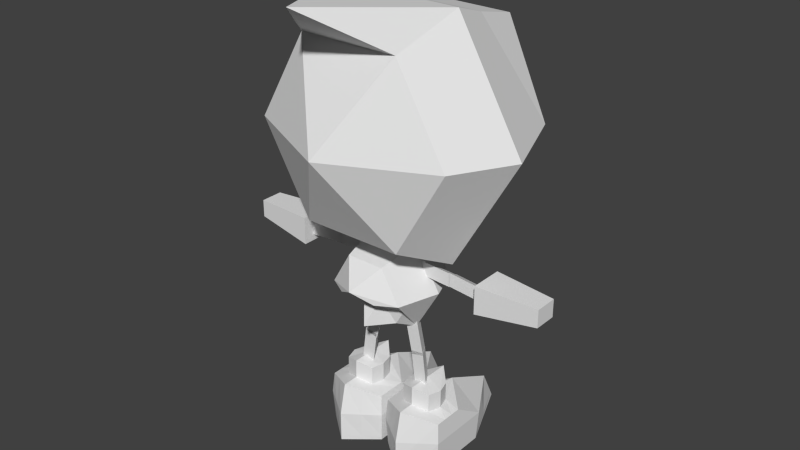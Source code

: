 # Source: charTest.blend  (saved by Blender 2.76.0; exported with 4.5.12 LTS)
import bpy
from mathutils import Matrix  # noqa: F401  (used for matrix-valued properties, if any)

bpy.ops.wm.read_factory_settings(use_empty=True)
scene = bpy.context.scene
scene.name = 'Scene'

# ---- collections
col_collection_1 = bpy.data.collections.new('Collection 1'); scene.collection.children.link(col_collection_1)

# ---- materials (node trees are filled in below, after node groups)
mat_hands = bpy.data.materials.new('Hands')
mat_hands.alpha_threshold = 0.0
mat_hands.use_transparent_shadow = False
mat_hands.roughness = 0.5
mat_visor = bpy.data.materials.new('Visor')
mat_visor.alpha_threshold = 0.0
mat_visor.use_transparent_shadow = False
mat_visor.roughness = 0.5
mat_greencrystal = bpy.data.materials.new('greenCrystal')
mat_greencrystal.alpha_threshold = 0.0
mat_greencrystal.use_transparent_shadow = False
mat_greencrystal.roughness = 0.5
mat_connectionbod = bpy.data.materials.new('connectionBod')
mat_connectionbod.alpha_threshold = 0.0
mat_connectionbod.use_transparent_shadow = False
mat_connectionbod.roughness = 0.5
mat_connectionmiddle = bpy.data.materials.new('connectionMiddle')
mat_connectionmiddle.alpha_threshold = 0.0
mat_connectionmiddle.use_transparent_shadow = False
mat_connectionmiddle.roughness = 0.5
mat_glovefade = bpy.data.materials.new('gloveFade')
mat_glovefade.alpha_threshold = 0.0
mat_glovefade.use_transparent_shadow = False
mat_glovefade.roughness = 0.5
mat_blueedges = bpy.data.materials.new('blueEdges')
mat_blueedges.alpha_threshold = 0.0
mat_blueedges.use_transparent_shadow = False
mat_blueedges.roughness = 0.5
mat_yellowcrystal1 = bpy.data.materials.new('YellowCrystal1')
mat_yellowcrystal1.alpha_threshold = 0.0
mat_yellowcrystal1.use_transparent_shadow = False
mat_yellowcrystal1.roughness = 0.5
mat_yellowcrystal2 = bpy.data.materials.new('YellowCrystal2')
mat_yellowcrystal2.alpha_threshold = 0.0
mat_yellowcrystal2.use_transparent_shadow = False
mat_yellowcrystal2.roughness = 0.5

# ---- material node trees

# ---- world
world_world = bpy.data.worlds.new('World'); scene.world = world_world
world_world.color = (0.05088, 0.05088, 0.05088)
world_world.use_sun_shadow = False
world_world.sun_shadow_jitter_overblur = 0.0
world_world.cycles.sampling_method = 'MANUAL'
world_world.cycles.sample_map_resolution = 256

# ---- meshes
me_sphere_001 = bpy.data.meshes.new('Sphere.001')
me_sphere_001.from_pydata([(-1.061, -0.3259, 0.8656), (-1.061, -0.3259, -0.6266), (9.367e-08, -0.3259, -1.14), (-0.5303, 0.5926, 0.8656), (-0.5303, 0.5926, -0.6266), (0.5303, 0.5926, 0.8656), (0.5303, 0.5926, -0.6266), (1.061, -0.3259, 0.8656), (1.061, -0.3259, -0.6266), (0.5303, -1.244, -0.6266), (-0.5303, -1.244, -0.6266), (-1.405, -0.3259, -0.01424), (-0.7027, 0.8913, -0.01424), (0.7027, 0.8913, -0.01424), (1.405, -0.3259, -0.01424), (0.7027, -1.543, -0.01424), (-0.7027, -1.543, -0.01424), (1.068, 1.218, -0.1657), (1.068, 0.9203, -0.1657), (1.068, 1.218, 0.1878), (1.068, 0.9203, 0.1878), (1.72, 1.13, -0.1106), (1.72, 0.9421, -0.1106), (1.72, 1.13, 0.1327), (1.72, 0.9421, 0.1327), (-1.061, 1.218, -0.1657), (-1.061, 0.9203, -0.1657), (-1.061, 1.218, 0.1878), (-1.061, 0.9203, 0.1878), (-1.714, 1.13, -0.1106), (-1.714, 0.9421, -0.1106), (-1.714, 1.13, 0.1327), (-1.714, 0.9421, 0.1327), (0.686, 1.047, 0.08232), (0.683, 1.119, -0.04211), (1.177, 1.091, 0.08232), (0.689, 0.9753, -0.04211), (1.174, 1.163, -0.04211), (1.18, 1.019, -0.04211), (-0.6624, 1.047, 0.08232), (-0.6594, 1.119, -0.04211), (-1.154, 1.091, 0.08232), (-0.6654, 0.9753, -0.04211), (-1.15, 1.163, -0.04211), (-1.157, 1.019, -0.04211), (0.1985, 1.03, 0.08232), (0.1985, 1.102, -0.04211), (0.691, 1.053, 0.08232), (0.1985, 0.958, -0.04211), (0.691, 1.125, -0.04211), (0.691, 0.9813, -0.04211), (-0.1933, 1.03, 0.08232), (-0.1933, 1.102, -0.04211), (-0.6858, 1.053, 0.08232), (-0.1933, 0.958, -0.04211), (-0.6858, 1.125, -0.04211), (-0.6858, 0.9813, -0.04211), (-0.4056, 1.277, 0.3365), (-0.4056, 1.277, -0.4428), (4.095e-08, 1.157, -0.677), (-0.2028, 1.628, 0.3365), (-0.2028, 1.628, -0.2342), (0.2028, 1.628, 0.3365), (0.2028, 1.628, -0.2342), (0.4056, 1.277, 0.3365), (0.4056, 1.277, -0.4428), (0.2028, 0.9255, 0.3365), (0.2028, 0.9255, -0.4428), (2.047e-08, 1.277, 0.5707), (-0.2028, 0.9255, 0.3365), (-0.2028, 0.9255, -0.4428), (-0.5375, 1.277, -1.034e-07), (-0.2688, 1.742, -1.034e-07), (0.2688, 1.742, -1.034e-07), (0.5375, 1.277, -1.034e-07), (0.2688, 0.8112, -1.034e-07), (-0.2688, 0.8112, -1.034e-07), (0.3181, 2.043, 0.08232), (0.3875, 2.025, -0.04211), (0.2131, 1.561, 0.08232), (0.2487, 2.062, -0.04211), (0.2825, 1.543, -0.04211), (0.1437, 1.58, -0.04211), (-0.2834, 2.043, 0.08232), (-0.3528, 2.025, -0.04211), (-0.1784, 1.561, 0.08232), (-0.214, 2.062, -0.04211), (-0.2478, 1.543, -0.04211), (-0.109, 1.58, -0.04211), (0.375, 2.498, 0.08232), (0.4458, 2.486, -0.04211), (0.3124, 2.009, 0.08232), (0.3043, 2.511, -0.04211), (0.3831, 1.997, -0.04211), (0.2416, 2.022, -0.04211), (-0.3514, 2.498, 0.08232), (-0.4222, 2.486, -0.04211), (-0.2888, 2.009, 0.08232), (-0.2807, 2.511, -0.04211), (-0.3596, 1.997, -0.04211), (-0.2181, 2.022, -0.04211), (0.04786, 3.184, -0.1819), (0.04786, 2.634, -0.1819), (0.04786, 3.184, 0.4696), (0.6993, 3.184, -0.1819), (0.6993, 2.634, -0.1819), (0.6993, 3.184, 0.4696), (0.02988, 2.858, -0.1999), (0.04786, 2.634, 0.1438), (0.02988, 2.858, 0.4875), (0.04786, 3.184, 0.1438), (0.3736, 2.566, 0.4696), (0.7173, 2.858, 0.4875), (0.3736, 3.184, 1.21), (0.6993, 2.634, 0.1438), (0.7173, 2.858, -0.1999), (0.6993, 3.184, 0.1438), (0.3736, 2.528, -0.3765), (0.3736, 3.184, -0.4496), (0.3736, 2.532, 0.3142), (0.3736, 2.858, -0.4496), (0.7173, 2.858, 0.1438), (0.3736, 2.85, 1.049), (0.02988, 2.858, 0.1438), (0.6993, 2.634, -0.07048), (0.04786, 2.634, -0.07048), (0.3736, 2.529, -0.1985), (0.5364, 3.184, -0.3158), (0.5364, 3.184, 0.8396), (0.5364, 2.581, -0.2792), (0.5364, 2.583, 0.1438), (0.5454, 2.858, -0.3248), (0.5454, 2.854, 0.7685), (0.5364, 2.582, -0.1345), (0.2107, 3.184, 0.8396), (0.2107, 2.581, -0.2792), (0.2107, 3.184, -0.3158), (0.2107, 2.583, 0.1438), (0.2017, 2.858, -0.3248), (0.2017, 2.854, 0.7685), (0.2107, 2.582, -0.1345), (0.3736, 2.333, 0.317), (0.3736, 2.33, -0.1957), (0.5364, 2.384, 0.1466), (0.5364, 2.383, -0.1317), (0.2107, 2.384, 0.1466), (0.2107, 2.383, -0.1317), (0.04786, 2.634, 0.03668), (0.6993, 2.634, 0.03668), (0.5795, 2.582, 0.004664), (0.178, 2.582, 0.004664), (0.3736, 2.332, 0.06063), (0.5795, 2.383, 0.007443), (0.178, 2.383, 0.007443), (-0.04142, 3.184, -0.1819), (-0.04142, 2.634, -0.1819), (-0.04142, 3.184, 0.4696), (-0.6929, 3.184, -0.1819), (-0.6929, 2.634, -0.1819), (-0.6929, 3.184, 0.4696), (-0.02344, 2.858, -0.1999), (-0.04142, 2.634, 0.1438), (-0.02344, 2.858, 0.4875), (-0.04142, 3.184, 0.1438), (-0.3671, 2.566, 0.4696), (-0.7108, 2.858, 0.4875), (-0.3671, 3.184, 1.21), (-0.6929, 2.634, 0.1438), (-0.7108, 2.858, -0.1999), (-0.6929, 3.184, 0.1438), (-0.3671, 2.528, -0.3765), (-0.3671, 3.184, -0.4496), (-0.3671, 2.532, 0.3142), (-0.3671, 2.858, -0.4496), (-0.7108, 2.858, 0.1438), (-0.3671, 2.85, 1.049), (-0.02344, 2.858, 0.1438), (-0.6929, 2.634, -0.07048), (-0.04142, 2.634, -0.07048), (-0.3671, 2.529, -0.1985), (-0.53, 3.184, -0.3158), (-0.53, 3.184, 0.8396), (-0.53, 2.581, -0.2792), (-0.53, 2.583, 0.1438), (-0.539, 2.858, -0.3248), (-0.539, 2.854, 0.7685), (-0.53, 2.582, -0.1345), (-0.2043, 3.184, 0.8396), (-0.2043, 2.581, -0.2792), (-0.2043, 3.184, -0.3158), (-0.2043, 2.583, 0.1438), (-0.1953, 2.858, -0.3248), (-0.1953, 2.854, 0.7685), (-0.2043, 2.582, -0.1345), (-0.3671, 2.333, 0.317), (-0.3671, 2.33, -0.1957), (-0.53, 2.384, 0.1466), (-0.53, 2.383, -0.1317), (-0.2043, 2.384, 0.1466), (-0.2043, 2.383, -0.1317), (-0.04142, 2.634, 0.03668), (-0.6929, 2.634, 0.03668), (-0.5731, 2.582, 0.004664), (-0.1715, 2.582, 0.004664), (-0.3671, 2.332, 0.06063), (-0.5731, 2.383, 0.007443), (-0.1715, 2.383, 0.007443), (-1.229e-07, -1.703, -1.318), (-0.2028, 1.277, -0.5599), (-0.3042, 1.452, -0.2342), (5.96e-08, 1.628, -0.4732), (0.3042, 1.452, -0.2342), (-0.1014, 1.333, -0.3513), (0.1014, 1.333, -0.3513), (0.2028, 1.277, -0.5599), (-1.233, -0.3259, 0.4257), (-0.6165, 0.7419, 0.4257), (0.6165, 0.7419, 0.4257), (1.233, -0.3259, 0.4257), (0.6165, -1.394, 0.4257), (-0.6165, -1.394, 0.4257), (0.5303, -1.244, 0.9934), (4.014e-08, -0.3259, 1.445), (-0.5303, -1.244, 0.9934), (-1.229e-07, -1.244, 0.9934), (0.04517, 3.135, 0.4723), (0.702, 3.135, 0.4723), (0.702, 3.135, -0.1846), (0.04517, 3.135, -0.1846), (0.3736, 3.135, -0.4496), (0.702, 3.135, 0.1438), (0.3736, 3.133, 1.186), (0.04517, 3.135, 0.1438), (0.5378, 3.135, -0.3171), (0.5378, 3.134, 0.8289), (0.2094, 3.134, 0.8289), (0.2094, 3.135, -0.3171), (-0.03872, 3.135, 0.4723), (-0.6956, 3.135, 0.4723), (-0.6956, 3.135, -0.1846), (-0.03872, 3.135, -0.1846), (-0.3671, 3.135, -0.4496), (-0.6956, 3.135, 0.1438), (-0.3671, 3.133, 1.186), (-0.03872, 3.135, 0.1438), (-0.5313, 3.135, -0.3171), (-0.5313, 3.134, 0.8289), (-0.2029, 3.134, 0.8289), (-0.2029, 3.135, -0.3171)], [], [(215, 0, 3, 216), (216, 3, 5, 217), (217, 5, 7, 218), (7, 5, 3, 0), (221, 7, 222), (2, 1, 4), (2, 4, 6), (2, 6, 8), (2, 8, 9), (2, 9, 10), (2, 10, 1), (7, 221, 219, 218), (0, 215, 220, 223), (1, 10, 16, 11), (9, 8, 14, 15), (6, 4, 12, 13), (4, 1, 11, 12), (18, 20, 19, 17), (20, 24, 23, 19), (24, 22, 21, 23), (22, 18, 17, 21), (17, 19, 23, 21), (22, 24, 20, 18), (26, 25, 27, 28), (28, 27, 31, 32), (32, 31, 29, 30), (30, 29, 25, 26), (25, 29, 31, 27), (30, 26, 28, 32), (38, 36, 34, 37), (35, 33, 36, 38), (34, 33, 35, 37), (38, 37, 35), (44, 43, 40, 42), (41, 44, 42, 39), (40, 43, 41, 39), (44, 41, 43), (50, 48, 46, 49), (47, 45, 48, 50), (46, 45, 47, 49), (50, 49, 47), (56, 55, 52, 54), (53, 56, 54, 51), (52, 55, 53, 51), (56, 53, 55), (71, 57, 60, 72), (72, 60, 62, 73), (73, 62, 64, 74), (74, 64, 66, 75), (75, 66, 69, 76), (59, 208, 212), (57, 68, 60), (59, 212, 213), (60, 68, 62), (59, 213, 214), (62, 68, 64), (59, 214, 65, 67), (64, 68, 66), (59, 67, 70), (66, 68, 69), (59, 70, 58, 208), (76, 69, 57, 71), (69, 68, 57), (70, 76, 71, 58), (67, 75, 76, 70), (65, 74, 75, 67), (63, 73, 74, 65, 211), (61, 72, 73, 63, 210), (58, 71, 72, 61, 209), (82, 80, 78, 81), (79, 77, 80, 82), (78, 77, 79, 81), (82, 81, 79), (88, 87, 84, 86), (85, 88, 86, 83), (84, 87, 85, 83), (88, 85, 87), (94, 92, 90, 93), (91, 89, 92, 94), (90, 89, 91, 93), (94, 93, 91), (100, 99, 96, 98), (97, 100, 98, 95), (96, 99, 97, 95), (100, 97, 99), (232, 225, 103, 110), (234, 226, 106, 128), (236, 228, 101, 136), (112, 111, 114), (150, 137, 108, 147), (126, 133, 144, 142), (111, 112, 122), (233, 229, 118, 127), (129, 117, 120, 131), (135, 102, 107, 138), (226, 230, 116, 106), (235, 231, 113, 134), (112, 114, 121), (109, 123, 108), (113, 128, 106, 116, 104, 127, 118, 136, 101, 110, 103), (109, 108, 111), (109, 111, 122, 139), (228, 107, 123, 232), (129, 133, 126, 117), (135, 140, 125, 102), (105, 124, 133, 129), (105, 129, 131, 115), (227, 233, 127, 104), (148, 114, 130, 149), (231, 234, 128, 113), (117, 126, 140, 135), (225, 235, 134, 103), (117, 135, 138, 120), (150, 140, 146, 153), (229, 236, 136, 118), (152, 143, 141, 151), (151, 141, 145, 153), (119, 137, 145, 141), (130, 119, 141, 143), (140, 126, 142, 146), (149, 130, 143, 152), (133, 149, 152, 144), (142, 151, 153, 146), (144, 152, 151, 142), (137, 150, 153, 145), (124, 148, 149, 133), (115, 121, 114, 105), (134, 113, 103), (107, 102, 108, 123), (140, 150, 147, 125), (244, 163, 156, 237), (246, 181, 159, 238), (248, 189, 154, 240), (165, 167, 164), (203, 200, 161, 190), (179, 195, 197, 186), (161, 164, 172, 190), (245, 180, 171, 241), (182, 184, 173, 170), (188, 191, 160, 155), (238, 159, 169, 242), (164, 167, 183, 172), (247, 187, 166, 243), (165, 174, 167), (162, 161, 176), (162, 164, 161), (164, 175, 165), (162, 192, 175, 164), (182, 170, 179, 186), (188, 155, 178, 193), (158, 182, 186, 177), (158, 168, 184, 182), (239, 157, 180, 245), (201, 202, 183, 167), (243, 166, 181, 246), (170, 188, 193, 179), (237, 156, 187, 247), (170, 173, 191, 188), (203, 206, 199, 193), (241, 171, 189, 248), (205, 204, 194, 196), (204, 206, 198, 194), (172, 194, 198, 190), (183, 196, 194, 172), (193, 199, 195, 179), (202, 205, 196, 183), (186, 197, 205, 202), (195, 199, 206, 204), (197, 195, 204, 205), (190, 198, 206, 203), (177, 186, 202, 201), (187, 156, 163, 154, 189, 171, 180, 157, 169, 159, 181, 166), (160, 176, 161, 155), (227, 230, 121, 115), (239, 168, 174, 242), (193, 178, 200, 203), (16, 207, 15), (214, 211, 65), (214, 213, 211), (213, 63, 211), (213, 210, 63), (213, 212, 210), (212, 61, 210), (212, 209, 61), (212, 208, 209), (208, 58, 209), (168, 158, 167, 174), (240, 244, 176, 160), (15, 219, 220, 16), (16, 220, 215, 11), (15, 207, 9), (14, 218, 219, 15), (13, 217, 218, 14), (12, 216, 217, 13), (11, 215, 216, 12), (221, 222, 223, 224), (222, 0, 223), (221, 223, 220, 219), (7, 0, 222), (207, 16, 10), (10, 9, 207), (8, 6, 13, 14), (104, 116, 230, 227), (120, 138, 236, 229), (109, 139, 235, 225), (122, 132, 234, 231), (115, 131, 233, 227), (101, 228, 232, 110), (139, 122, 231, 235), (112, 121, 230, 226), (131, 120, 229, 233), (138, 107, 228, 236), (132, 112, 226, 234), (123, 109, 225, 232), (154, 163, 244, 240), (157, 239, 242, 169), (173, 241, 248, 191), (162, 237, 247, 192), (175, 243, 246, 185), (168, 239, 245, 184), (192, 247, 243, 175), (165, 238, 242, 174), (184, 245, 241, 173), (191, 248, 240, 160), (185, 246, 238, 165), (176, 244, 237, 162), (108, 137, 119, 111), (111, 119, 130, 114)])
me_sphere_001.polygons.foreach_set('material_index', [3, 3, 3, 6, 1, 4, 4, 4, 4, 4, 4, 1, 1, 3, 3, 3, 3, 6, 5, 6, 5, 5, 5, 6, 5, 6, 5, 5, 5, 4, 4, 4, 0, 4, 4, 4, 0, 4, 4, 4, 0, 4, 4, 4, 0, 3, 3, 3, 3, 3, 2, 2, 2, 2, 2, 2, 3, 2, 3, 2, 3, 3, 2, 3, 3, 3, 3, 0, 3, 4, 4, 4, 0, 4, 4, 4, 0, 4, 4, 4, 0, 4, 4, 4, 0, 1, 1, 1, 2, 4, 5, 2, 1, 3, 3, 1, 1, 0, 0, 1, 2, 2, 8, 8, 4, 4, 3, 1, 4, 1, 8, 1, 3, 5, 1, 6, 6, 5, 5, 5, 5, 5, 6, 6, 5, 4, 8, 0, 8, 4, 1, 1, 1, 2, 4, 5, 4, 1, 3, 3, 1, 4, 1, 0, 0, 2, 2, 2, 8, 4, 4, 3, 1, 4, 1, 8, 1, 3, 5, 1, 6, 6, 5, 5, 5, 5, 5, 6, 6, 5, 4, 1, 8, 8, 8, 4, 7, 3, 2, 7, 7, 7, 7, 7, 2, 3, 8, 8, 3, 3, 7, 3, 3, 3, 3, 1, 1, 1, 1, 7, 2, 3, 1, 3, 4, 4, 3, 1, 4, 4, 3, 3, 4, 4, 0, 1, 3, 4, 4, 3, 4, 4, 3, 3, 4, 4, 4, 4])
_uv = me_sphere_001.uv_layers.new(name='UVMap')
_uv.uv.foreach_set('vector', [1.0, 0.0, 1.0, 1.0, -1.192e-07, 1.0, 0.0, -1.192e-07, 1.0, 0.0, 1.0, 1.0, -1.192e-07, 1.0, 0.0, -1.192e-07, 1.0, 0.0, 1.0, 1.0, -1.192e-07, 1.0, 0.0, -1.192e-07, 1.0, 0.0, 1.0, 1.0, -1.192e-07, 1.0, 0.0, -1.192e-07, 0.0, 0.0, 1.0, 0.0, 1.0, 1.0, -2.98e-08, 1.0, 0.0, -2.98e-08, 1.0, 0.0, -2.98e-08, 1.0, 0.0, -2.98e-08, 1.0, 0.0, -2.98e-08, 1.0, 0.0, -2.98e-08, 1.0, 0.0, -2.98e-08, 1.0, 0.0, -2.98e-08, 1.0, 0.0, -5.96e-08, 1.0, 0.0, -5.96e-08, 1.0, 0.0, -2.98e-08, 1.0, 0.0, -2.98e-08, 1.0, 0.0, 0.0, 0.0, 1.0, 0.0, 1.0, 1.0, 0.0, 1.0, 0.0, 0.0, 1.0, 0.0, 1.0, 1.0, 0.0, 1.0, 0.0, 0.0, 1.0, 0.0, 1.0, 1.0, 0.0, 1.0, 0.0, 0.0, 1.0, 0.0, 1.0, 1.0, 0.0, 1.0, 0.0, 0.0, 1.0, 0.0, 1.0, 1.0, 0.0, 1.0, 0.0, 0.0, 1.0, 0.0, 1.0, 1.0, 0.0, 1.0, 0.0, 0.0, 1.0, 0.0, 1.0, 1.0, 0.0, 1.0, 1.0, -5.96e-08, 1.0, 1.0, 0.0, 1.0, -5.96e-08, 0.0, 1.0, 1.0, 0.0, 1.0, 0.0, 0.0, 1.0, 0.0, -5.96e-08, 1.0, 0.0, -5.96e-08, 1.0, 0.0, 1.0, 1.0, 0.0, 0.0, 1.0, 0.0, 1.0, 1.0, 0.0, 1.0, 1.0, 1.0, 0.0, 1.0, 0.0, 0.0, 1.0, 0.0, 1.0, -5.96e-08, 1.0, 1.0, 0.0, 1.0, -5.96e-08, 0.0, 0.0, 0.0, 1.0, 0.0, 1.0, 1.0, 0.0, 1.0, -5.96e-08, 1.0, 0.0, -5.96e-08, 1.0, 0.0, 1.0, 1.0, 1.0, 1.0, -8.941e-08, 1.0, 0.0, -8.941e-08, 1.0, 0.0, 1.0, 0.0, 1.0, 1.0, -1.192e-07, 1.0, 0.0, -1.192e-07, -5.96e-08, 1.0, 0.0, -5.96e-08, 1.0, 0.0, 1.0, 1.0, 1.0, 1.0, -8.941e-08, 1.0, 0.0, -8.941e-08, 1.0, 0.0, 1.0, 1.0, -8.941e-08, 1.0, 0.0, -8.941e-08, 1.0, 0.0, -2.98e-08, 1.0, 0.0, -8.941e-08, 1.0, 0.0, 1.0, 1.0, 0.0, 0.0, 1.0, 0.0, 1.0, 1.0, -2.98e-08, 1.0, 0.0, -8.941e-08, 1.0, 0.0, 1.0, 1.0, -2.98e-08, 1.0, 0.0, -8.941e-08, 1.0, 0.0, 1.0, 1.0, 1.0, 1.0, -8.941e-08, 1.0, 0.0, -8.941e-08, 1.0, 0.0, 0.0, 0.0, 1.0, 0.0, 1.0, 1.0, 1.0, 1.0, -8.941e-08, 1.0, 0.0, -8.941e-08, 1.0, 0.0, 1.0, 1.0, -8.941e-08, 1.0, 0.0, -8.941e-08, 1.0, 0.0, -2.98e-08, 1.0, 0.0, -8.941e-08, 1.0, 0.0, 1.0, 1.0, 0.0, 0.0, 1.0, 0.0, 1.0, 1.0, -2.98e-08, 1.0, 0.0, -8.941e-08, 1.0, 0.0, 1.0, 1.0, -2.98e-08, 1.0, 0.0, -8.941e-08, 1.0, 0.0, 1.0, 1.0, 1.0, 1.0, -8.941e-08, 1.0, 0.0, -8.941e-08, 1.0, 0.0, 0.0, 0.0, 1.0, 0.0, 1.0, 1.0, -1.192e-07, 1.0, 0.0, -1.192e-07, 1.0, 0.0, 1.0, 1.0, -1.192e-07, 1.0, 0.0, -1.192e-07, 1.0, 0.0, 1.0, 1.0, -1.192e-07, 1.0, 0.0, -1.192e-07, 1.0, 0.0, 1.0, 1.0, -1.192e-07, 1.0, 0.0, -1.192e-07, 1.0, 0.0, 1.0, 1.0, -1.192e-07, 1.0, 0.0, -1.192e-07, 1.0, 0.0, 1.0, 1.0, 1.0, 1.0, 0.0, 1.0, 0.0, 0.0, 1.0, 1.0, 0.0, 1.0, 0.0, 0.0, 1.0, 1.0, 0.0, 1.0, 0.0, 0.0, 1.0, 1.0, 0.0, 1.0, 0.0, 0.0, 1.0, 1.0, 0.0, 1.0, 0.0, 0.0, 1.0, 1.0, 0.0, 1.0, 5.96e-08, -1.192e-07, 0.0, 0.0, 1.0, 0.0, 1.0, 1.0, 0.0, 1.0, 1.0, 1.0, 0.0, 1.0, 0.0, 0.0, 1.0, -5.96e-08, 1.0, 1.0, 0.0, 1.0, 1.0, 1.0, 0.0, 1.0, 0.0, 0.0, 1.0, -5.96e-08, 1.0, 1.0, 0.0, 1.0, -5.96e-08, 0.0, -1.192e-07, 1.0, 0.0, -1.192e-07, 1.0, 0.0, 1.0, 1.0, 1.0, 1.0, 0.0, 1.0, 0.0, -2.384e-07, 1.0, 0.0, 1.0, 1.0, 0.0, 1.0, 5.96e-08, -2.384e-07, 1.0, 0.0, 1.0, 1.0, -1.192e-07, 1.0, 0.0, 5.96e-08, 1.0, 0.0, 1.0, 1.0, -2.98e-08, 1.0, 0.0, -8.941e-08, 1.0, 0.0, 1.0, 1.0, 0.0, 1.0, 5.96e-08, -2.384e-07, 0.5, -5.96e-08, 1.0, 1.192e-07, 1.0, 1.0, -5.96e-08, 1.0, 2.384e-07, -1.192e-07, 0.5, -5.96e-08, 1.0, 0.0, 1.0, 1.0, -2.98e-08, 1.0, 0.0, -8.941e-08, 0.5, -5.96e-08, 1.0, 1.0, -8.941e-08, 1.0, 0.0, -8.941e-08, 1.0, 0.0, 1.0, 1.0, -8.941e-08, 1.0, 0.0, -8.941e-08, 1.0, 0.0, -2.98e-08, 1.0, 0.0, -8.941e-08, 1.0, 0.0, 1.0, 1.0, 0.0, 0.0, 1.0, 0.0, 1.0, 1.0, -2.98e-08, 1.0, 0.0, -8.941e-08, 1.0, 0.0, 1.0, 1.0, -2.98e-08, 1.0, 0.0, -8.941e-08, 1.0, 0.0, 1.0, 1.0, 1.0, 1.0, -8.941e-08, 1.0, 0.0, -8.941e-08, 1.0, 0.0, 0.0, 0.0, 1.0, 0.0, 1.0, 1.0, 1.0, 1.0, -8.941e-08, 1.0, 0.0, -8.941e-08, 1.0, 0.0, 1.0, 1.0, -8.941e-08, 1.0, 0.0, -8.941e-08, 1.0, 0.0, -2.98e-08, 1.0, 0.0, -8.941e-08, 1.0, 0.0, 1.0, 1.0, 0.0, 0.0, 1.0, 0.0, 1.0, 1.0, -2.98e-08, 1.0, 0.0, -8.941e-08, 1.0, 0.0, 1.0, 1.0, -2.98e-08, 1.0, 0.0, -8.941e-08, 1.0, 0.0, 1.0, 1.0, 1.0, 1.0, -8.941e-08, 1.0, 0.0, -8.941e-08, 1.0, 0.0, 0.0, 0.0, 1.0, 0.0, 1.0, 1.0, 0.0, 0.0, 1.0, 0.0, 1.0, 1.0, 0.0, 1.0, 0.0, 0.0, 1.0, 0.0, 1.0, 1.0, 0.0, 1.0, 0.0, 0.0, 1.0, 0.0, 1.0, 1.0, 0.0, 1.0, 1.0, 1.0, 0.0, 1.0, 0.0, 0.0, 0.0, 0.0, 1.0, 0.0, 1.0, 1.0, 0.0, 1.0, 1.0, 1.0, 0.0, 1.0, 0.0, 0.0, 1.0, 0.0, 1.0, 1.0, 0.0, 1.0, 0.0, 0.0, 0.0, 0.0, 1.0, 0.0, 1.0, 1.0, 0.0, 1.0, 0.0, 0.0, 1.0, 0.0, 1.0, 1.0, 0.0, 1.0, 0.0, 0.0, 1.0, 0.0, 1.0, 1.0, 0.0, 1.0, 0.0, 0.0, 1.0, 0.0, 1.0, 1.0, 0.0, 1.0, 0.0, 0.0, 1.0, 0.0, 1.0, 1.0, 0.0, 1.0, 1.0, 1.0, 0.0, 1.0, 0.0, 0.0, 1.0, 1.0, 0.0, 1.0, 0.0, 0.0, 0.5, 1.0, 0.7703, 0.9206, 0.9548, 0.7077, 0.9949, 0.4288, 0.8779, 0.1726, 0.6409, 0.02025, 0.3591, 0.02025, 0.1221, 0.1726, 0.005089, 0.4288, 0.04518, 0.7077, 0.2297, 0.9206, 1.0, 1.0, 0.0, 1.0, 0.0, 0.0, 1.0, 1.0, 0.0, 1.0, 0.0, 0.0, 1.0, 0.0, 1.0, 1.0, 0.0, 1.0, 0.0, 0.0, 1.0, 0.0, -5.96e-08, 1.0, 0.0, -5.96e-08, 1.0, 0.0, 1.0, 1.0, 0.0, 0.0, 1.0, 0.0, 1.0, 1.0, 0.0, 1.0, 0.0, 0.0, 1.0, 0.0, 1.0, 1.0, 0.0, 1.0, 0.0, 0.0, 1.0, 0.0, 1.0, 1.0, 0.0, 1.0, 0.0, 0.0, 1.0, 0.0, 1.0, 1.0, 0.0, 1.0, 0.0, 0.0, 1.0, 0.0, 1.0, 1.0, 0.0, 1.0, 0.0, 0.0, 1.0, 0.0, 1.0, 1.0, 0.0, 1.0, 1.0, 0.0, 1.0, 1.0, -8.941e-08, 1.0, 0.0, -8.941e-08, 0.0, 0.0, 1.0, 0.0, 1.0, 1.0, 0.0, 1.0, 0.0, 0.0, 1.0, 0.0, 1.0, 1.0, 0.0, 1.0, 1.0, 1.0, 0.0, 1.0, 0.0, 0.0, 1.0, 0.0, 0.0, 0.0, 1.0, 0.0, 1.0, 1.0, 0.0, 1.0, 0.0, 0.0, 1.0, 0.0, 1.0, 1.0, 0.0, 1.0, 0.0, 0.0, 1.0, 0.0, 1.0, 1.0, 0.0, 1.0, 1.0, 1.0, 0.0, 1.0, 0.0, 0.0, 1.0, 0.0, 1.0, 1.0, 0.0, 1.0, 0.0, 0.0, 1.0, 0.0, 1.0, 1.0, 0.0, 1.0, 0.0, 0.0, 1.0, 0.0, 1.0, 1.0, 0.0, 1.0, 0.0, 0.0, 1.0, 0.0, 1.0, 1.0, 0.0, 1.0, 0.0, 0.0, 1.0, 0.0, 0.0, 0.0, 1.0, 0.0, 1.0, 1.0, 0.0, 1.0, 0.0, 0.0, 1.0, 0.0, 1.0, 1.0, 0.0, 1.0, 1.0, 1.0, 0.0, 1.0, 0.0, 0.0, 1.0, 0.0, 0.0, 0.0, 1.0, 0.0, 1.0, 1.0, 0.0, 1.0, 1.0, -5.96e-08, 1.0, 1.0, 0.0, 1.0, -5.96e-08, 0.0, 1.0, 1.0, 0.0, 0.0, 1.0, 1.0, 1.0, 1.0, 0.0, 1.0, 0.0, 0.0, 1.0, 0.0, 0.0, 0.0, 1.0, 0.0, 1.0, 1.0, 0.0, 1.0, 0.0, 0.0, 1.0, 0.0, 1.0, 1.0, 0.0, 1.0, 0.0, 0.0, 1.0, 0.0, 1.0, 1.0, 0.0, 1.0, 0.0, 0.0, 1.0, 0.0, 1.0, 1.0, 0.0, 1.0, 1.0, 1.0, 0.0, 1.0, 0.0, 0.0, -5.96e-08, 1.0, 0.0, -5.96e-08, 1.0, 0.0, 1.0, 1.0, 0.0, 1.0, -5.96e-08, 0.0, 1.0, -5.96e-08, 1.0, 1.0, 1.0, 1.0, -5.96e-08, 1.0, 0.0, -5.96e-08, 1.0, 0.0, 0.0, 0.0, 1.0, 0.0, 1.0, 1.0, 0.0, 1.0, 1.0, -5.96e-08, 1.0, 1.0, 0.0, 1.0, -5.96e-08, 0.0, 1.0, -5.96e-08, 1.0, 1.0, 0.0, 1.0, -5.96e-08, 0.0, 0.0, 0.0, 1.0, 0.0, 1.0, 1.0, 0.0, 1.0, 1.0, 1.0, -5.96e-08, 1.0, 0.0, -5.96e-08, 1.0, 0.0, 0.0, 0.0, 1.0, 0.0, 1.0, 1.0, 0.0, 1.0, 1.0, 1.0, 0.0, 1.0, 0.0, 0.0, 1.0, 1.0, 0.0, 1.0, 0.0, 0.0, 1.0, 1.0, 0.0, 1.0, 0.0, 0.0, 1.0, 1.0, 0.0, 1.0, 0.0, 0.0, 0.0, 0.0, 1.0, 0.0, 1.0, 1.0, 0.0, 1.0, 0.0, 0.0, 1.0, 0.0, 1.0, 1.0, 0.0, 1.0, -5.96e-08, 1.0, 0.0, -5.96e-08, 1.0, 0.0, 1.0, 1.0, -5.96e-08, 1.0, 0.0, -5.96e-08, 1.0, 0.0, 1.0, 1.0, 1.0, -5.96e-08, 1.0, 1.0, 0.0, 1.0, -5.96e-08, 0.0, 0.0, 0.0, 1.0, 0.0, 1.0, 1.0, 0.0, 1.0, -5.96e-08, 1.0, 0.0, -5.96e-08, 1.0, 0.0, 1.0, 1.0, 0.5, 0.0, 1.0, 0.0, 1.0, 1.0, 0.5, 1.0, 1.0, 1.0, 0.0, 1.0, 0.0, 0.0, 1.0, 0.0, 0.0, 0.0, 1.0, 0.0, 1.0, 1.0, 0.0, 1.0, 1.0, -5.96e-08, 1.0, 1.0, 0.0, 1.0, -5.96e-08, 0.0, 0.0, 1.0, -5.96e-08, 0.0, 1.0, -5.96e-08, 1.0, 1.0, 0.0, 0.0, 1.0, 0.0, 1.0, 1.0, 0.0, 1.0, 0.0, 0.0, 1.0, 0.0, 1.0, 1.0, 0.0, 1.0, 0.0, 0.0, 1.0, 0.0, 1.0, 1.0, 0.0, 1.0, 0.0, 1.0, -5.96e-08, 0.0, 1.0, -5.96e-08, 1.0, 1.0, 0.0, 1.0, -5.96e-08, 0.0, 1.0, -5.96e-08, 1.0, 1.0, 0.0, 1.0, -5.96e-08, 0.0, 1.0, -5.96e-08, 1.0, 1.0, 0.0, 1.0, -5.96e-08, 0.0, 1.0, -5.96e-08, 1.0, 1.0, 0.0, 1.0, -5.96e-08, 0.0, 1.0, -5.96e-08, 1.0, 1.0, 0.0, 0.0, 1.0, 0.0, 1.0, 1.0, 0.0, 1.0, 0.0, 0.0, 1.0, 0.0, 1.0, 1.0, 0.0, 1.0, 0.0, 1.0, -5.96e-08, 0.0, 1.0, -5.96e-08, 1.0, 1.0, -5.96e-08, 1.0, 0.0, -5.96e-08, 1.0, 0.0, 1.0, 1.0, 0.5, 1.0, 0.75, 0.933, 0.933, 0.75, 1.0, 0.5, 0.933, 0.25, 0.75, 0.06699, 0.5, 0.0, 0.25, 0.06699, 0.06699, 0.25, 0.0, 0.5, 0.06699, 0.75, 0.25, 0.933, 1.0, -5.96e-08, 1.0, 1.0, 0.0, 1.0, -5.96e-08, 0.0, 0.0, 1.0, -5.96e-08, 0.0, 1.0, -5.96e-08, 1.0, 1.0, 0.0, 0.0, 1.0, 0.0, 1.0, 1.0, 0.0, 1.0, -5.96e-08, 1.0, 0.0, -5.96e-08, 1.0, 0.0, 1.0, 1.0, 1.0, 1.0, 0.0, 0.0, 0.0, 1.0, 1.0, -5.96e-08, 1.0, 1.0, 0.0, 1.0, 1.0, 1.0, 0.0, 1.0, 0.0, 0.0, 1.0, 1.0, 0.0, 1.0, 0.0, 0.0, 1.0, 1.0, 0.0, 1.0, 0.0, 0.0, 1.0, 1.0, 0.0, 1.0, 0.0, 0.0, 1.0, 1.0, 0.0, 1.0, 0.0, 0.0, 1.0, 1.0, 0.0, 1.0, 0.0, 0.0, 1.001, 0.998, 0.0006691, 0.9993, -0.0006682, -0.0006682, 1.0, -5.96e-08, 1.0, 1.0, 0.0, 1.0, 1.0, 1.0, 0.0, 1.0, 0.0, 0.0, 1.0, 0.0, 0.0, 1.0, -5.96e-08, 0.0, 1.0, -5.96e-08, 1.0, 1.0, -5.96e-08, 1.0, 0.0, -5.96e-08, 1.0, 0.0, 1.0, 1.0, -5.96e-08, 1.0, -2.98e-08, 0.5, 1.0, 0.5, 1.0, 1.0, 1.0, 1.0, 0.0, 0.0, 0.0, 1.0, -5.96e-08, 1.0, -2.98e-08, 0.5, 1.0, 0.5, 1.0, 1.0, -5.96e-08, 1.0, -2.98e-08, 0.5, 1.0, 0.5, 1.0, 1.0, -5.96e-08, 1.0, -2.98e-08, 0.5, 1.0, 0.5, 1.0, 1.0, -5.96e-08, 1.0, -2.98e-08, 0.5, 1.0, 0.5, 1.0, 1.0, 0.0, 0.0, 1.0, 0.0, 1.0, 1.0, 0.0, 1.0, 0.0, 0.0, 1.0, 0.0, 1.0, 1.0, 0.0, 0.0, 1.0, 0.0, 1.0, 1.0, 0.0, 1.0, 1.0, 0.0, 0.0, 0.0, 0.0, 0.0, 1.0, 1.0, 0.0, 0.0, 0.0, 1.0, 1.0, 1.0, 0.0, 1.0, 0.0, 0.0, 0.0, 0.0, 1.0, 0.0, 1.0, 1.0, 0.0, 1.0, 0.0, 0.0, 1.0, 0.0, 1.0, 1.0, 0.0, 1.0, 1.0, 1.0, 0.0, 1.0, 0.0, 0.0, 1.0, 0.0, 0.0, 0.0, 1.0, 0.0, 1.0, 1.0, 0.0, 1.0, 0.0, 0.0, 1.0, 0.0, 1.0, 1.0, 0.0, 1.0, 1.0, 1.0, 0.0, 1.0, 0.0, 0.0, 1.0, 0.0, 0.0, 0.0, 1.0, 0.0, 1.0, 1.0, 0.0, 1.0, 0.0, 0.0, 1.0, 0.0, 1.0, 1.0, 0.0, 1.0, 0.0, 0.0, 1.0, 0.0, 1.0, 1.0, 0.0, 1.0, 1.0, 1.0, 0.0, 1.0, 0.0, 0.0, 1.0, 0.0, 1.0, 1.0, 0.0, 1.0, 0.0, 0.0, 1.0, 0.0, 0.0, 0.0, 1.0, 0.0, 1.0, 1.0, 0.0, 1.0, 0.0, 0.0, 1.0, 0.0, 1.0, 1.0, 0.0, 1.0, 0.0, 0.0, 1.0, 0.0, 1.0, 1.0, 0.0, 1.0, 0.0, 0.0, 1.0, 0.0, 1.0, 1.0, 0.0, 1.0, -1.192e-07, 1.0, 0.0, -1.192e-07, 1.0, 0.0, 1.0, 1.0, -5.96e-08, 1.0, 0.0, -5.96e-08, 1.0, 0.0, 1.0, 1.0, -5.96e-08, 1.0, 0.0, -5.96e-08, 1.0, 0.0, 1.0, 1.0, -1.192e-07, 1.0, 0.0, -1.192e-07, 1.0, 0.0, 1.0, 1.0, -5.96e-08, 1.0, 0.0, -5.96e-08, 1.0, 0.0, 1.0, 1.0, -5.96e-08, 1.0, 0.0, -5.96e-08, 1.0, 0.0, 1.0, 1.0, -1.192e-07, 1.0, 0.0, -1.192e-07, 1.0, 0.0, 1.0, 1.0, -1.192e-07, 1.0, 0.0, -1.192e-07, 1.0, 0.0, 1.0, 1.0, -5.96e-08, 1.0, 0.0, -5.96e-08, 1.0, 0.0, 1.0, 1.0, -5.96e-08, 1.0, 0.0, -5.96e-08, 1.0, 0.0, 1.0, 1.0, -5.96e-08, 1.0, 0.0, -5.96e-08, 1.0, 0.0, 1.0, 1.0, -5.96e-08, 1.0, 0.0, -5.96e-08, 1.0, 0.0, 1.0, 1.0])
me_sphere_001.materials.append(mat_hands)
me_sphere_001.materials.append(mat_visor)
me_sphere_001.materials.append(mat_greencrystal)
me_sphere_001.materials.append(mat_connectionbod)
me_sphere_001.materials.append(mat_connectionmiddle)
me_sphere_001.materials.append(mat_glovefade)
me_sphere_001.materials.append(mat_blueedges)
me_sphere_001.materials.append(mat_yellowcrystal1)
me_sphere_001.materials.append(mat_yellowcrystal2)
me_sphere_001.use_remesh_preserve_volume = False
me_sphere_001.use_remesh_preserve_attributes = False
me_sphere_001.use_mirror_vertex_groups = False
me_sphere_001.update()
arm_armature_001 = bpy.data.armatures.new('Armature.001')  # bones are not reproduced

# ---- objects
ob_armature = bpy.data.objects.new('Armature', arm_armature_001)
ob_sphere_001 = bpy.data.objects.new('Sphere.001', me_sphere_001)

# ---- transforms, parenting, visibility, modifiers, constraints
ob_armature.location = (-0.002811, 0.5207, 4.274)
ob_armature.show_in_front = True
ob_armature.lineart.crease_threshold = 0.0
ob_sphere_001.location = (-0.009197, 0.4586, 9.155)
ob_sphere_001.rotation_euler = (-1.571, -2.22e-16, 2.22e-16)
ob_sphere_001.scale = (2.856, 2.856, 2.856)
ob_sphere_001.show_in_front = True
ob_sphere_001.lineart.crease_threshold = 0.0
_vg = ob_sphere_001.vertex_groups.new(name='Bod')
for _i, _w in zip([3, 4, 5, 6, 12, 13, 17, 18, 19, 20, 21, 22, 25, 26, 27, 28, 30, 32, 33, 34, 35, 36, 37, 38, 39, 40, 41, 42, 44, 45, 46, 47, 48, 49, 50, 51, 52, 53, 54, 55, 56, 57, 58, 59, 60, 61, 62, 63, 64, 65, 66, 67, 68, 69, 70, 71, 72, 73, 74, 75, 76, 77, 78, 79, 80, 81, 82, 83, 84, 85, 86, 87, 88, 89, 90, 91, 92, 93, 94, 97, 99, 100, 194, 195, 196, 197, 204, 205, 208, 209, 210, 211, 212, 213, 214, 216, 217, 222], [0.0, 0.0, 0.0, 0.0, 0.0, 0.0, 0.0, 0.0, 0.0, 0.0, 0.0, 0.0, 0.02237, 0.06862, 0.0, 0.0, 0.0, 0.0, 0.0, 0.0, 0.0, 0.0, 0.0, 0.0, 0.0, 0.0, 0.0, 0.0, 0.0, 0.0, 0.0, 0.0, 0.0, 0.0, 0.0, 0.0, 0.0, 0.0, 0.08852, 0.0, 0.0, 1.0, 1.0, 1.0, 1.0, 1.0, 1.0, 1.0, 1.0, 1.0, 1.0, 1.0, 1.0, 1.0, 1.0, 1.0, 1.0, 1.0, 1.0, 1.0, 1.0, 0.0, 0.0, 0.0, 0.0, 0.0, 0.0, 0.0, 0.0, 0.0, 0.0, 0.0, 0.0, 0.0, 0.0, 0.0, 0.0, 0.0, 0.0, 0.0, 0.0, 0.0, 0.0, 0.0, 0.0, 0.0, 0.0, 0.0, 1.0, 1.0, 1.0, 1.0, 1.0, 1.0, 1.0, 0.0, 0.0, 0.0]): _vg.add([_i], _w, 'REPLACE')
_vg = ob_sphere_001.vertex_groups.new(name='Head')
for _i, _w in zip([0, 1, 2, 3, 4, 5, 6, 7, 8, 9, 10, 11, 12, 13, 14, 15, 16, 207, 215, 216, 217, 218, 219, 220, 221, 222, 223, 224], [1.0, 1.0, 0.9513, 1.0, 1.0, 1.0, 1.0, 1.0, 1.0, 0.9416, 0.9413, 0.9953, 1.0, 1.0, 1.0, 1.0, 1.0, 0.9588, 1.0, 1.0, 1.0, 1.0, 1.0, 1.0, 1.0, 1.0, 1.0, 1.0]): _vg.add([_i], _w, 'REPLACE')
_vg = ob_sphere_001.vertex_groups.new(name='shoulder.L')
for _i, _w in zip([39, 40, 42, 51, 52, 53, 54, 55, 56], [0.2787, 0.3108, 0.2801, 0.3181, 0.3182, 0.1886, 0.3173, 0.188, 0.1706]): _vg.add([_i], _w, 'REPLACE')
_vg = ob_sphere_001.vertex_groups.new(name='forearm.L')
for _i, _w in zip([51, 52, 53, 54, 55, 56], [0.01447, 0.01432, 0.1447, 0.01579, 0.1453, 0.1628]): _vg.add([_i], _w, 'REPLACE')
_vg = ob_sphere_001.vertex_groups.new(name='lHand.L')
for _i, _w in zip([25, 26, 27, 28, 29, 30, 32, 39, 40, 41, 42, 43, 44], [0.25, 0.25, 0.25, 0.25, 0.2521, 0.2508, 0.25, 0.0433, 0.02128, 0.2508, 0.0424, 0.2486, 0.254]): _vg.add([_i], _w, 'REPLACE')
_vg = ob_sphere_001.vertex_groups.new(name='thigh.L')
for _i, _w in zip([83, 84, 85, 86, 87, 88, 97, 99, 100], [0.25, 0.2509, 0.2515, 0.25, 0.2524, 0.2523, 0.2214, 0.2224, 0.248]): _vg.add([_i], _w, 'REPLACE')
_vg = ob_sphere_001.vertex_groups.new(name='shin.L')
for _i, _w in zip([95, 96, 97, 98, 99, 100, 154, 155, 156, 157, 158, 159, 160, 161, 163, 167, 168, 169, 170, 171, 173, 174, 176, 177, 178, 179, 180, 182, 183, 184, 186, 188, 189, 191, 193, 194, 195, 196, 197, 198, 199, 200, 201, 202, 203, 204, 205, 206, 237, 238, 239, 240, 241, 242, 244, 245, 248], [0.3336, 0.3283, 0.03967, 0.3296, 0.03846, 0.005469, 0.05288, 0.07408, 0.001123, 0.05629, 0.1059, 0.002262, 0.08566, 0.005277, 0.01523, 0.0182, 0.09329, 0.01959, 0.1022, 0.09811, 0.1185, 0.01984, 0.01346, 0.08031, 0.05351, 0.06601, 0.07881, 0.1209, 0.01215, 0.118, 0.1046, 0.1024, 0.07635, 0.1109, 0.0995, 0.006203, 0.05167, 0.02411, 0.05569, 0.02079, 0.05477, 0.02197, 0.03977, 0.04179, 0.02514, 0.03087, 0.03851, 0.03541, 0.0005548, 0.001129, 0.07418, 0.06879, 0.1082, 0.01971, 0.01389, 0.09794, 0.09345]): _vg.add([_i], _w, 'REPLACE')
_vg = ob_sphere_001.vertex_groups.new(name='bigFoot.L')
for _i, _w in zip([154, 155, 156, 157, 158, 159, 160, 161, 162, 163, 164, 165, 166, 167, 168, 169, 170, 171, 172, 173, 174, 175, 176, 177, 178, 179, 180, 181, 182, 183, 184, 185, 186, 187, 188, 189, 190, 191, 192, 193, 194, 195, 196, 197, 198, 199, 200, 201, 202, 203, 204, 205, 206, 237, 238, 239, 240, 241, 242, 243, 244, 245, 246, 247, 248], [0.2236, 0.2301, 0.2506, 0.2227, 0.2017, 0.2501, 0.2074, 0.25, 0.2515, 0.2428, 0.2502, 0.2507, 0.2505, 0.2439, 0.2046, 0.2413, 0.2311, 0.1986, 0.2511, 0.1805, 0.2427, 0.2501, 0.2465, 0.216, 0.2375, 0.2673, 0.213, 0.2498, 0.2025, 0.2492, 0.188, 0.2501, 0.2121, 0.2496, 0.2206, 0.214, 0.2535, 0.1848, 0.2501, 0.2127, 0.2522, 0.2501, 0.2478, 0.2429, 0.247, 0.239, 0.2462, 0.2369, 0.2546, 0.2443, 0.2469, 0.2471, 0.2432, 0.2498, 0.251, 0.2139, 0.2157, 0.1896, 0.242, 0.2502, 0.2369, 0.2008, 0.25, 0.2499, 0.1995]): _vg.add([_i], _w, 'REPLACE')
_vg = ob_sphere_001.vertex_groups.new(name='shoulder.R')
for _i, _w in zip([33, 34, 36, 45, 46, 47, 48, 49, 50], [0.2884, 0.3156, 0.2907, 0.25, 0.25, 0.25, 0.25, 0.25, 0.25]): _vg.add([_i], _w, 'REPLACE')
_vg = ob_sphere_001.vertex_groups.new(name='forearm.R')
_vg = ob_sphere_001.vertex_groups.new(name='lHand.R')
for _i, _w in zip([17, 18, 19, 20, 21, 22, 23, 24, 33, 34, 35, 36, 37, 38], [0.2642, 0.2643, 0.2683, 0.2683, 0.2521, 0.2541, 0.2834, 0.281, 0.04489, 0.02168, 0.3344, 0.04407, 0.3293, 0.3317]): _vg.add([_i], _w, 'REPLACE')
_vg = ob_sphere_001.vertex_groups.new(name='thigh.R')
for _i, _w in zip([57, 58, 59, 60, 61, 62, 63, 64, 65, 66, 67, 68, 69, 70, 71, 72, 73, 74, 75, 76, 77, 78, 79, 80, 81, 82, 91, 93, 94, 208, 209, 210, 211, 212, 213, 214], [0.1671, 0.2367, 0.1792, 0.2734, 0.2753, 0.3537, 0.3068, 0.3145, 0.2886, 0.2544, 0.2501, 0.1889, 0.2155, 0.2291, 0.2205, 0.2801, 0.3321, 0.2997, 0.2542, 0.226, 0.3333, 0.3333, 0.3362, 0.3337, 0.3383, 0.3363, 0.2841, 0.2856, 0.3298, 0.2094, 0.2699, 0.3071, 0.2986, 0.2457, 0.2832, 0.2416]): _vg.add([_i], _w, 'REPLACE')
_vg = ob_sphere_001.vertex_groups.new(name='shin.R')
for _i, _w in zip([89, 90, 91, 92, 93, 94, 101, 102, 103, 104, 105, 106, 107, 108, 110, 114, 115, 116, 117, 118, 119, 120, 121, 123, 124, 125, 126, 127, 129, 130, 131, 133, 135, 136, 137, 138, 140, 141, 142, 143, 144, 145, 146, 147, 148, 149, 150, 151, 152, 153, 225, 226, 227, 228, 229, 230, 232, 233, 236], [0.3278, 0.3162, 0.04925, 0.2654, 0.04775, 0.004218, 0.0595, 0.07932, 0.003226, 0.06086, 0.097, 0.003515, 0.08806, 0.0224, 0.02053, 0.02634, 0.0889, 0.02461, 0.08894, 0.0948, 0.01364, 0.1186, 0.0255, 0.0208, 0.08026, 0.067, 0.07055, 0.07806, 0.103, 0.02507, 0.1081, 0.09797, 0.09747, 0.07751, 0.02948, 0.115, 0.1087, 0.06738, 0.1355, 0.07462, 0.1068, 0.2226, 0.2049, 0.04005, 0.04801, 0.05077, 0.06174, 0.1434, 0.09401, 0.2375, 0.001625, 0.001766, 0.07534, 0.07412, 0.1065, 0.02504, 0.02066, 0.09333, 0.09602]): _vg.add([_i], _w, 'REPLACE')
_vg = ob_sphere_001.vertex_groups.new(name='bigFoot.R')
for _i, _w in zip([101, 102, 103, 104, 105, 106, 107, 108, 109, 110, 111, 112, 113, 114, 115, 116, 117, 118, 119, 120, 121, 122, 123, 124, 125, 126, 127, 128, 129, 130, 131, 132, 133, 134, 135, 136, 137, 138, 139, 140, 141, 142, 143, 144, 145, 146, 147, 148, 149, 150, 151, 152, 153, 225, 226, 227, 228, 229, 230, 231, 232, 233, 234, 235, 236], [0.2402, 0.193, 0.3237, 0.2343, 0.1697, 0.3234, 0.1978, 0.2992, 0.3321, 0.3023, 0.332, 0.3286, 0.334, 0.2897, 0.1875, 0.2935, 0.1616, 0.1868, 0.3176, 0.1718, 0.2911, 0.3334, 0.2997, 0.1953, 0.2155, 0.1797, 0.2055, 0.3321, 0.1528, 0.2966, 0.1653, 0.3332, 0.1613, 0.3322, 0.1614, 0.2098, 0.2963, 0.1797, 0.3332, 0.1564, 0.2558, 0.1354, 0.2264, 0.1665, 0.08355, 0.07336, 0.2659, 0.2479, 0.2236, 0.2412, 0.1504, 0.1914, 0.05551, 0.3288, 0.3267, 0.2101, 0.2185, 0.1794, 0.2921, 0.3337, 0.3009, 0.185, 0.3327, 0.3328, 0.1949]): _vg.add([_i], _w, 'REPLACE')
_vg = ob_sphere_001.vertex_groups.new(name='Bod.001')
for _i, _w in zip([0, 1, 2, 3, 4, 5, 6, 7, 8, 9, 10, 11, 12, 13, 14, 15, 16, 207, 215, 216, 217, 218, 219, 220, 221, 222, 223, 224], [0.5392, 0.09664, 0.04868, 0.2197, 0.07353, 0.2649, 0.08266, 0.5676, 0.09888, 0.05838, 0.05867, 0.1997, 0.1906, 0.2116, 0.205, 0.0, 0.1442, 0.0412, 0.3125, 0.2304, 0.2595, 0.3235, 0.0, 0.3734, 0.4, 0.0, 0.3311, 0.1854]): _vg.add([_i], _w, 'REPLACE')
_vg = ob_sphere_001.vertex_groups.new(name='Bone')
for _i, _w in zip([17, 18, 19, 20, 21, 22, 23, 24], [0.2089, 0.2091, 0.197, 0.1971, 0.2468, 0.2447, 0.1536, 0.1595]): _vg.add([_i], _w, 'REPLACE')
_vg = ob_sphere_001.vertex_groups.new(name='Bone.001')
for _i, _w in zip([25, 26, 27, 28, 30, 32, 39, 40, 41, 42, 43, 44], [0.0536, 0.05402, 0.06828, 0.06834, 0.013, 0.1104, 0.03411, 0.007412, 0.2468, 0.03265, 0.246, 0.2339]): _vg.add([_i], _w, 'REPLACE')
_vg = ob_sphere_001.vertex_groups.new(name='upperArm.R')
for _i, _w in zip([45, 46, 47, 48, 49, 50], [0.25, 0.25, 0.25, 0.25, 0.25, 0.25]): _vg.add([_i], _w, 'REPLACE')
_vg = ob_sphere_001.vertex_groups.new(name='lowerArm.R')
for _i, _w in zip([33, 34, 36], [0.302, 0.3301, 0.3042]): _vg.add([_i], _w, 'REPLACE')
_vg = ob_sphere_001.vertex_groups.new(name='hand.R')
for _i, _w in zip([17, 18, 19, 20, 22, 23, 24, 33, 35, 36, 37, 38], [0.05526, 0.05515, 0.07128, 0.07127, 0.006046, 0.1299, 0.1215, 0.03138, 0.3291, 0.03059, 0.3334, 0.3308]): _vg.add([_i], _w, 'REPLACE')
_vg = ob_sphere_001.vertex_groups.new(name='Bone.002')
for _i, _w in zip([25, 26, 27, 28, 29, 30, 32], [0.1964, 0.196, 0.1817, 0.1817, 0.249, 0.2378, 0.1396]): _vg.add([_i], _w, 'REPLACE')
_vg = ob_sphere_001.vertex_groups.new(name='Bone.003')
for _i, _w in zip([25, 26, 27, 28, 29, 30, 32], [0.1977, 0.1978, 0.1836, 0.1836, 0.2468, 0.2416, 0.1419]): _vg.add([_i], _w, 'REPLACE')
_vg = ob_sphere_001.vertex_groups.new(name='Bone.005')
for _i, _w in zip([89, 90, 92, 101, 102, 103, 104, 105, 106, 107, 108, 109, 110, 112, 114, 115, 116, 117, 118, 119, 120, 121, 123, 124, 125, 126, 127, 129, 130, 131, 133, 135, 136, 137, 138, 140, 141, 142, 143, 144, 145, 146, 147, 148, 149, 150, 151, 152, 153, 225, 226, 227, 228, 229, 230, 232, 233, 236], [0.0222, 0.03536, 0.1944, 0.1008, 0.183, 0.01818, 0.1146, 0.1999, 0.01805, 0.1425, 0.04104, 0.002115, 0.03694, 0.009028, 0.0536, 0.1708, 0.0457, 0.2484, 0.1551, 0.007151, 0.1289, 0.05351, 0.04386, 0.1732, 0.1524, 0.2493, 0.1492, 0.2325, 0.04419, 0.18, 0.2223, 0.2235, 0.138, 0.03221, 0.116, 0.2047, 0.04239, 0.1875, 0.09685, 0.1799, 0.08291, 0.1652, 0.08226, 0.1123, 0.1768, 0.09117, 0.1188, 0.1437, 0.1211, 0.01021, 0.01358, 0.1437, 0.1222, 0.1422, 0.04957, 0.0404, 0.1649, 0.1272]): _vg.add([_i], _w, 'REPLACE')
_vg = ob_sphere_001.vertex_groups.new(name='Bone.004')
for _i, _w in zip([17, 18, 19, 20, 21, 22, 23, 24], [0.2075, 0.2072, 0.195, 0.195, 0.249, 0.241, 0.1497, 0.1569]): _vg.add([_i], _w, 'REPLACE')
_vg = ob_sphere_001.vertex_groups.new(name='upperArm.L')
for _i, _w in zip([51, 52, 53, 54, 55, 56], [0.3337, 0.3337, 0.3333, 0.3335, 0.3333, 0.3333]): _vg.add([_i], _w, 'REPLACE')
_vg = ob_sphere_001.vertex_groups.new(name='lowerArm.L')
for _i, _w in zip([39, 40, 41, 42, 43, 44], [0.322, 0.332, 0.2524, 0.3224, 0.2547, 0.2584]): _vg.add([_i], _w, 'REPLACE')
_vg = ob_sphere_001.vertex_groups.new(name='hand.L')
for _i, _w in zip([25, 26, 27, 28, 30, 32], [0.0523, 0.05217, 0.06641, 0.0664, 0.005967, 0.1081]): _vg.add([_i], _w, 'REPLACE')
_vg = ob_sphere_001.vertex_groups.new(name='Bone.010')
for _i, _w in zip([83, 84, 85, 86, 87, 88, 97, 99, 100], [0.25, 0.2509, 0.2515, 0.25, 0.2524, 0.2523, 0.2167, 0.2175, 0.2428]): _vg.add([_i], _w, 'REPLACE')
_vg = ob_sphere_001.vertex_groups.new(name='Bone.006')
for _i, _w in zip([45, 46, 47, 48, 49, 50], [0.25, 0.25, 0.25, 0.25, 0.25, 0.25]): _vg.add([_i], _w, 'REPLACE')
_vg = ob_sphere_001.vertex_groups.new(name='Bone.007')
for _i, _w in zip([21, 22, 29, 30, 32, 77, 83, 84, 86, 91, 95, 96, 97, 98, 99, 100, 101, 102, 103, 104, 105, 107, 108, 110, 115, 116, 118, 120, 123, 125, 127, 129, 131, 133, 135, 136, 137, 138, 140, 145, 146, 147, 150, 153, 154, 155, 156, 157, 158, 159, 160, 161, 162, 163, 164, 165, 167, 168, 169, 170, 171, 172, 173, 174, 175, 176, 177, 178, 179, 180, 181, 182, 183, 184, 185, 186, 187, 188, 189, 190, 191, 193, 194, 195, 196, 197, 198, 199, 200, 201, 202, 203, 204, 205, 206, 227, 228, 229, 232, 233, 236, 237, 238, 239, 240, 241, 242, 244, 245, 246, 248], [0.0, 0.0, 0.0, 0.0, 0.0, 0.0, 0.0, 0.0, 0.0, 0.0, 0.0, 0.0, 0.0, 0.0, 0.0, 0.0, 0.0, 0.0, 0.0, 0.0, 0.0, 0.0, 0.0, 0.0, 0.0, 0.0, 0.0, 0.0, 0.0, 0.0, 0.0, 0.0, 0.0, 0.0, 0.0, 0.0, 0.0, 0.0, 0.0, 0.0, 0.0, 0.0, 0.0, 0.0, 0.0, 0.0, 0.0, 0.0, 0.0, 0.0, 0.0, 0.0, 0.0001423, 0.0, 0.0, 0.0, 0.0, 0.0, 0.0, 0.0, 0.0, 0.0, 0.0, 0.0, 0.0, 0.0, 0.0, 0.0, 0.0, 0.0, 0.0, 0.0, 0.0, 0.0, 0.0, 0.0, 0.0, 0.0, 0.0, 0.0, 0.0, 0.0, 0.0, 0.0, 0.0, 0.0, 0.0, 0.0, 0.0, 0.0, 0.0, 0.0, 0.0, 0.0, 0.0, 0.0, 0.0, 0.0, 0.0, 0.0, 0.0, 0.006789, 0.0, 0.0, 0.0, 0.0, 0.0, 0.03063, 0.0, 0.0, 0.0]): _vg.add([_i], _w, 'REPLACE')
_vg = ob_sphere_001.vertex_groups.new(name='Bone.008')
for _i, _w in zip([154, 155, 156, 157, 158, 159, 160, 161, 162, 163, 164, 165, 166, 167, 168, 169, 171, 172, 173, 174, 175, 176, 177, 178, 180, 181, 182, 183, 184, 185, 186, 187, 188, 189, 190, 191, 192, 193, 194, 195, 196, 197, 198, 199, 200, 201, 202, 203, 204, 205, 206, 237, 238, 239, 240, 241, 242, 243, 244, 245, 246, 247, 248], [0.1707, 0.08741, 0.2426, 0.163, 0.0771, 0.2423, 0.1209, 0.2276, 0.2471, 0.2259, 0.2489, 0.2444, 0.2509, 0.2142, 0.1065, 0.2206, 0.1098, 0.2444, 0.1031, 0.2152, 0.2499, 0.2227, 0.1111, 0.1268, 0.1245, 0.2479, 0.02979, 0.2215, 0.082, 0.2493, 0.05, 0.2479, 0.03095, 0.1289, 0.2367, 0.1131, 0.2497, 0.06353, 0.2278, 0.09462, 0.1844, 0.1043, 0.1966, 0.1187, 0.1955, 0.1701, 0.1109, 0.1916, 0.1666, 0.1432, 0.1643, 0.2436, 0.2439, 0.1357, 0.1465, 0.1065, 0.2179, 0.2504, 0.2173, 0.1037, 0.2486, 0.2489, 0.1211]): _vg.add([_i], _w, 'REPLACE')
_vg = ob_sphere_001.vertex_groups.new(name='uppLeg.L')
for _i, _w in zip([83, 84, 85, 86, 87, 88], [0.02834, 0.008213, 0.2491, 0.0276, 0.2482, 0.2482]): _vg.add([_i], _w, 'REPLACE')
_vg = ob_sphere_001.vertex_groups.new(name='lowerLeg.L')
for _i, _w in zip([83, 84, 86, 96, 97, 98, 99, 100, 154, 155, 156, 157, 158, 159, 160, 161, 163, 167, 168, 169, 170, 171, 173, 174, 176, 177, 178, 179, 180, 182, 183, 184, 186, 188, 189, 190, 191, 193, 194, 195, 196, 197, 198, 199, 200, 201, 202, 203, 204, 205, 206, 237, 238, 239, 240, 241, 242, 244, 245, 248], [0.2217, 0.2406, 0.2224, 0.1554, 0.2274, 0.1492, 0.233, 0.2498, 0.04016, 0.06486, 0.005141, 0.04174, 0.06691, 0.001613, 0.08276, 0.01754, 0.01979, 0.01776, 0.08434, 0.01526, 0.09466, 0.06911, 0.1042, 0.01831, 0.01862, 0.05123, 0.05314, 0.08789, 0.05109, 0.09054, 0.008534, 0.1017, 0.0929, 0.0919, 0.04475, 0.007505, 0.09861, 0.09038, 0.004381, 0.05911, 0.02316, 0.05695, 0.02289, 0.05647, 0.03058, 0.0304, 0.03511, 0.03225, 0.03227, 0.03782, 0.03789, 0.003044, 0.0001329, 0.04637, 0.04477, 0.0734, 0.01606, 0.01878, 0.05842, 0.0533]): _vg.add([_i], _w, 'REPLACE')
_vg = ob_sphere_001.vertex_groups.new(name='Foot.L')
for _i, _w in zip([95, 96, 97, 98, 99, 100, 154, 155, 156, 157, 158, 159, 160, 161, 162, 163, 164, 165, 166, 167, 168, 169, 170, 171, 172, 173, 174, 175, 176, 177, 178, 179, 180, 181, 182, 183, 184, 185, 186, 187, 188, 189, 190, 191, 192, 193, 194, 195, 196, 197, 198, 199, 200, 201, 202, 203, 204, 205, 206, 237, 238, 239, 240, 241, 242, 243, 244, 245, 246, 247, 248], [0.3312, 0.1804, 0.03373, 0.186, 0.02783, 0.0018, 0.2363, 0.2393, 0.2486, 0.2373, 0.2407, 0.2505, 0.2103, 0.2415, 0.2497, 0.2382, 0.2505, 0.2518, 0.2493, 0.2443, 0.2135, 0.2456, 0.2387, 0.2276, 0.2522, 0.1948, 0.2442, 0.25, 0.2413, 0.2451, 0.2379, 0.2454, 0.2408, 0.251, 0.2329, 0.251, 0.2043, 0.2502, 0.2238, 0.2512, 0.2311, 0.2456, 0.2485, 0.197, 0.25, 0.2218, 0.2531, 0.2427, 0.2487, 0.2416, 0.2449, 0.2373, 0.2376, 0.2462, 0.2612, 0.2372, 0.2455, 0.2478, 0.2407, 0.2466, 0.2507, 0.2417, 0.2397, 0.2244, 0.2456, 0.2497, 0.2321, 0.2403, 0.2505, 0.2505, 0.2397]): _vg.add([_i], _w, 'REPLACE')
_vg = ob_sphere_001.vertex_groups.new(name='elbowL')
_vg = ob_sphere_001.vertex_groups.new(name='knee.L')
_vg = ob_sphere_001.vertex_groups.new(name='uppLeg.R')
for _i, _w in zip([57, 58, 59, 60, 61, 62, 63, 64, 65, 66, 67, 68, 69, 70, 71, 72, 73, 74, 75, 76, 77, 78, 79, 80, 81, 82, 208, 209, 210, 211, 212, 213, 214], [0.0901, 0.09837, 0.09806, 0.1673, 0.1611, 0.2155, 0.2465, 0.1138, 0.1536, 0.1164, 0.126, 0.1028, 0.1066, 0.1088, 0.1031, 0.1821, 0.3345, 0.1682, 0.1291, 0.1109, 0.04087, 0.04193, 0.3325, 0.01428, 0.3312, 0.3325, 0.097, 0.09084, 0.1701, 0.2054, 0.08691, 0.1109, 0.1271]): _vg.add([_i], _w, 'REPLACE')
_vg = ob_sphere_001.vertex_groups.new(name='lowerLeg.R')
for _i, _w in zip([77, 78, 80, 89, 90, 91, 92, 93, 94, 101, 102, 103, 104, 105, 106, 107, 108, 110, 114, 115, 116, 117, 118, 120, 121, 123, 124, 125, 126, 127, 129, 130, 131, 133, 135, 136, 137, 138, 140, 141, 142, 143, 144, 145, 146, 147, 148, 149, 150, 151, 152, 153, 225, 226, 227, 228, 229, 230, 232, 233, 236], [0.2925, 0.2914, 0.3183, 0.002114, 0.1475, 0.2927, 0.1222, 0.3, 0.3334, 0.04433, 0.05803, 0.004087, 0.04283, 0.05795, 0.007577, 0.08081, 0.02145, 0.01737, 0.02169, 0.07804, 0.02467, 0.07111, 0.06543, 0.1011, 0.02317, 0.02169, 0.04767, 0.0515, 0.06595, 0.04349, 0.07148, 0.01061, 0.09013, 0.07603, 0.07371, 0.05009, 0.00929, 0.09886, 0.07675, 0.005398, 0.05303, 0.02566, 0.05213, 0.02613, 0.05347, 0.03472, 0.03265, 0.03253, 0.03621, 0.0341, 0.0378, 0.03982, 0.001564, 0.004765, 0.04487, 0.04666, 0.07031, 0.02402, 0.01855, 0.05037, 0.0568]): _vg.add([_i], _w, 'REPLACE')
_vg = ob_sphere_001.vertex_groups.new(name='Foot.R')
for _i, _w in zip([89, 90, 91, 92, 93, 101, 102, 103, 104, 105, 106, 107, 108, 109, 110, 111, 112, 113, 114, 115, 116, 117, 118, 119, 120, 121, 122, 123, 124, 125, 126, 127, 128, 129, 130, 131, 132, 133, 134, 135, 136, 137, 138, 139, 140, 141, 142, 143, 144, 145, 146, 147, 148, 149, 150, 151, 152, 153, 225, 226, 227, 228, 229, 230, 231, 232, 233, 234, 235, 236], [0.3233, 0.1767, 0.04065, 0.1479, 0.03338, 0.2554, 0.2143, 0.3233, 0.2523, 0.2088, 0.3214, 0.205, 0.3002, 0.3315, 0.3055, 0.334, 0.3301, 0.333, 0.2944, 0.1984, 0.2934, 0.1794, 0.2162, 0.3304, 0.1893, 0.2935, 0.3333, 0.2988, 0.2279, 0.231, 0.1843, 0.2401, 0.3336, 0.1843, 0.3084, 0.1832, 0.3332, 0.1832, 0.3336, 0.1851, 0.2372, 0.313, 0.1958, 0.3333, 0.1883, 0.3124, 0.2178, 0.2754, 0.2212, 0.28, 0.2248, 0.2712, 0.2632, 0.2419, 0.2667, 0.2596, 0.2476, 0.2532, 0.3269, 0.3245, 0.2406, 0.246, 0.2156, 0.2931, 0.3331, 0.303, 0.228, 0.3333, 0.3333, 0.2341]): _vg.add([_i], _w, 'REPLACE')
_vg = ob_sphere_001.vertex_groups.new(name='elbowL.002')
_vg = ob_sphere_001.vertex_groups.new(name='knee.R')
_vg = ob_sphere_001.vertex_groups.new(name='elbow.L')
_vg = ob_sphere_001.vertex_groups.new(name='elbow.R')
_vg = ob_sphere_001.vertex_groups.new(name='elbow.R.001')
_vg = ob_sphere_001.vertex_groups.new(name='upperArm.R.001')
_vg = ob_sphere_001.vertex_groups.new(name='lowerArm.R.001')
_vg = ob_sphere_001.vertex_groups.new(name='upperLeg.L')
_vg = ob_sphere_001.vertex_groups.new(name='foot.L')
_vg = ob_sphere_001.vertex_groups.new(name='uL.L')
for _i, _w in zip([72, 83, 84, 85, 86, 87, 88], [0.0, 0.02883, 0.009442, 1.0, 0.02809, 1.0, 1.0]): _vg.add([_i], _w, 'REPLACE')
_vg = ob_sphere_001.vertex_groups.new(name='lL.L')
for _i, _w in zip([78, 83, 84, 86, 96, 97, 98, 99, 100, 154, 155, 157, 158, 160, 161, 163, 167, 168, 169, 170, 171, 173, 174, 176, 177, 178, 179, 180, 182, 183, 184, 186, 188, 189, 190, 191, 193, 194, 195, 196, 197, 198, 199, 200, 201, 202, 203, 204, 205, 206, 239, 240, 241, 242, 244, 245, 248], [0.0, 0.0, 0.0, 0.0, 0.1531, 1.0, 0.1467, 1.0, 1.0, 0.02593, 0.04442, 0.02731, 0.04622, 0.03877, 0.011, 0.01323, 0.0123, 0.03979, 0.006702, 0.07945, 0.05703, 0.09007, 0.007618, 0.007759, 0.03853, 0.03932, 0.076, 0.03824, 0.07482, 0.004728, 0.0823, 0.08221, 0.07672, 0.03303, 0.002985, 0.07991, 0.07993, 0.002057, 0.0513, 0.01996, 0.04965, 0.01961, 0.04929, 0.02224, 0.02338, 0.03006, 0.02744, 0.02792, 0.03272, 0.03281, 0.02904, 0.0277, 0.06109, 0.007135, 0.01172, 0.04442, 0.04025]): _vg.add([_i], _w, 'REPLACE')
_vg = ob_sphere_001.vertex_groups.new(name='f.L')
for _i, _w in zip([95, 96, 97, 98, 99, 100, 154, 155, 156, 157, 158, 159, 160, 161, 162, 163, 164, 165, 166, 167, 168, 169, 170, 171, 172, 173, 174, 175, 176, 177, 178, 179, 180, 181, 182, 183, 184, 185, 186, 187, 188, 189, 190, 191, 192, 193, 194, 195, 196, 197, 198, 199, 200, 201, 202, 203, 204, 205, 206, 237, 238, 239, 240, 241, 242, 243, 244, 245, 246, 247, 248], [0.3352, 0.1827, 0.03452, 0.1885, 0.02855, 0.002816, 0.2505, 0.2598, 0.2519, 0.2517, 0.2614, 0.2532, 0.2543, 0.2471, 0.2516, 0.2448, 0.2505, 0.2532, 0.2493, 0.2494, 0.2581, 0.251, 0.2539, 0.2397, 0.2523, 0.2089, 0.2521, 0.25, 0.2496, 0.2578, 0.2517, 0.2573, 0.2536, 0.2513, 0.2486, 0.2529, 0.2237, 0.2504, 0.2345, 0.2514, 0.2463, 0.2573, 0.2508, 0.2157, 0.2502, 0.2322, 0.2543, 0.2505, 0.2519, 0.2489, 0.2482, 0.2445, 0.2459, 0.2533, 0.2663, 0.242, 0.2499, 0.2529, 0.2458, 0.2496, 0.2532, 0.2591, 0.2568, 0.2368, 0.2516, 0.2497, 0.2387, 0.2543, 0.2509, 0.2508, 0.2527]): _vg.add([_i], _w, 'REPLACE')
_vg = ob_sphere_001.vertex_groups.new(name='uA.L')
for _i, _w in zip([39, 40, 42, 51, 52, 53, 54, 55, 56], [0.2861, 0.319, 0.2875, 0.3337, 0.3337, 0.3333, 0.3335, 0.3333, 0.3333]): _vg.add([_i], _w, 'REPLACE')
_vg = ob_sphere_001.vertex_groups.new(name='lA.L')
for _i, _w in zip([12, 25, 26, 27, 28, 32, 39, 40, 41, 42, 43, 44, 53, 55, 56, 57, 71, 209, 216], [0.0, 0.0, 0.0, 0.0, 0.0, 0.01834, 0.0, 0.0, 0.65, 0.0, 0.4519, 0.4538, 0.0, 0.0, 0.0, 0.0, 0.0, 0.0, 0.0]): _vg.add([_i], _w, 'REPLACE')
_vg = ob_sphere_001.vertex_groups.new(name='h.L')
for _i, _w in zip([25, 26, 27, 28, 29, 30, 31, 32, 39, 40, 41, 42, 43, 44, 53, 55, 56, 58, 59, 71, 208], [1.0, 1.0, 0.9608, 1.0, 1.0, 1.0, 1.0, 1.0, 0.0, 0.0, 0.0, 0.0, 0.03257, 0.0, 0.0, 0.0, 0.0, 0.0, 0.0, 0.0, 0.0]): _vg.add([_i], _w, 'REPLACE')
_vg = ob_sphere_001.vertex_groups.new(name='uL.R')
for _i, _w in zip([13, 28, 33, 36, 39, 46, 47, 48, 50, 51, 52, 53, 54, 57, 58, 59, 60, 61, 62, 63, 64, 65, 66, 67, 68, 69, 70, 71, 72, 73, 74, 75, 76, 77, 78, 79, 80, 81, 82, 85, 87, 88, 208, 209, 210, 211, 212, 213, 214, 216, 217], [0.0, 0.0, 0.0, 0.0, 0.0, 0.0, 0.0, 0.0, 0.0, 0.0, 0.0, 0.0, 0.0, 0.0, 0.0, 0.0, 0.0, 0.0, 0.0, 0.0, 0.0, 0.0, 0.0, 0.0, 0.0, 0.0, 0.0, 0.0, 0.0, 0.0, 0.0, 0.0, 0.08481, 0.04206, 0.04312, 1.0, 0.01687, 1.0, 1.0, 0.0, 0.0, 0.0, 0.0, 0.0, 0.0, 0.0, 0.0, 0.0, 0.0, 0.0, 0.0]): _vg.add([_i], _w, 'REPLACE')
_vg = ob_sphere_001.vertex_groups.new(name='lL.R')
for _i, _w in zip([77, 78, 80, 90, 91, 92, 93, 94, 101, 102, 104, 105, 107, 108, 110, 114, 115, 116, 117, 118, 120, 121, 123, 124, 125, 126, 127, 129, 130, 131, 133, 135, 136, 138, 140, 142, 143, 144, 145, 146, 147, 148, 149, 150, 151, 152, 153, 227, 228, 229, 230, 232, 233, 236], [0.0, 0.0, 0.0, 0.1454, 1.0, 0.12, 0.9926, 1.0, 0.02848, 0.0286, 0.02666, 0.03657, 0.03929, 0.004141, 0.005241, 0.01232, 0.03477, 0.01594, 0.04864, 0.0527, 0.08408, 0.009074, 0.005453, 0.03263, 0.02267, 0.03989, 0.03113, 0.05165, 0.002962, 0.0704, 0.06192, 0.04182, 0.03644, 0.07609, 0.03004, 0.03284, 0.0174, 0.0362, 0.01285, 0.02714, 0.01576, 0.0227, 0.02489, 0.01551, 0.0209, 0.02598, 0.02021, 0.0267, 0.02885, 0.05705, 0.01412, 0.005992, 0.03686, 0.04186]): _vg.add([_i], _w, 'REPLACE')
_vg = ob_sphere_001.vertex_groups.new(name='f.R')
for _i, _w in zip([89, 90, 91, 92, 93, 101, 102, 103, 104, 105, 106, 107, 108, 109, 110, 111, 112, 113, 114, 115, 116, 117, 118, 119, 120, 121, 122, 123, 124, 125, 126, 127, 128, 129, 130, 131, 132, 133, 134, 135, 136, 137, 138, 139, 140, 141, 142, 143, 144, 145, 146, 147, 148, 149, 150, 151, 152, 153, 225, 226, 227, 228, 229, 230, 231, 232, 233, 234, 235, 236], [0.3246, 0.1788, 0.04143, 0.1501, 0.03419, 0.2713, 0.2437, 0.3275, 0.2685, 0.2301, 0.326, 0.2465, 0.3115, 0.3343, 0.3121, 0.3341, 0.3324, 0.3331, 0.302, 0.2416, 0.3022, 0.2019, 0.2289, 0.3312, 0.2063, 0.3042, 0.3333, 0.3097, 0.243, 0.2599, 0.2103, 0.2525, 0.3343, 0.2042, 0.3122, 0.2029, 0.3336, 0.1973, 0.3342, 0.217, 0.2509, 0.3198, 0.2186, 0.3335, 0.235, 0.3167, 0.238, 0.2837, 0.2372, 0.292, 0.2511, 0.2901, 0.2732, 0.2495, 0.2874, 0.2728, 0.2594, 0.2728, 0.3309, 0.3287, 0.2587, 0.2638, 0.2289, 0.3021, 0.3332, 0.3105, 0.2415, 0.334, 0.3339, 0.2491]): _vg.add([_i], _w, 'REPLACE')
_vg = ob_sphere_001.vertex_groups.new(name='uA.R')
for _i, _w in zip([45, 46, 47, 48, 49, 50], [0.25, 0.25, 0.25, 0.25, 0.25, 0.25]): _vg.add([_i], _w, 'REPLACE')
_vg = ob_sphere_001.vertex_groups.new(name='lA.R')
for _i, _w in zip([33, 34, 35, 36, 37, 38, 47, 49, 50], [0.0, 0.0, 0.03912, 0.0, 0.3038, 0.3023, 0.0, 0.0, 0.0]): _vg.add([_i], _w, 'REPLACE')
_vg = ob_sphere_001.vertex_groups.new(name='h.R')
for _i, _w in zip([17, 18, 19, 20, 21, 22, 23, 24, 33, 35, 36, 37, 38], [0.2642, 0.2643, 0.2683, 0.2683, 0.2521, 0.2541, 0.2834, 0.281, 0.02021, 0.2974, 0.008243, 0.03355, 0.03522]): _vg.add([_i], _w, 'REPLACE')
_vg = ob_sphere_001.vertex_groups.new(name='hIK.L')
for _i, _w in zip([25, 26, 27, 40, 41, 43, 44, 55], [0.0, 0.0, 0.0, 0.0003447, 0.0, 0.0, 0.0, 0.06135]): _vg.add([_i], _w, 'REPLACE')
_m = ob_sphere_001.modifiers.new('Armature', 'ARMATURE')
_m = ob_sphere_001.modifiers.new('Armature.001', 'ARMATURE')

# ---- collection membership
col_collection_1.objects.link(ob_armature)
col_collection_1.objects.link(ob_sphere_001)

# ---- scene / render settings (as saved in the file)
scene.frame_start = 0; scene.frame_end = 17; scene.frame_set(0)
scene.render.engine = 'BLENDER_EEVEE_NEXT'
scene.render.resolution_percentage = 50
scene.render.dither_intensity = 0.0
scene.cycles.use_denoising = False
scene.cycles.samples = 10
scene.cycles.sampling_pattern = 'TABULATED_SOBOL'
scene.cycles.light_sampling_threshold = 0.0
scene.cycles.use_adaptive_sampling = False
scene.cycles.use_light_tree = False
scene.cycles.blur_glossy = 0.0
scene.cycles.pixel_filter_type = 'GAUSSIAN'
scene.cycles.sample_clamp_indirect = 0.0
scene.view_settings.view_transform = 'Standard'
bpy.context.view_layer.update()

# ---- added for rendering (the .blend has no active camera and no usable light): camera, sun
cam_auto = bpy.data.cameras.new('AutoCamera')
cam_auto.lens = 50.0
cam_auto.sensor_width = 36.0
cam_auto.clip_end = 1000.0
ob_auto_camera = bpy.data.objects.new('AutoCamera', cam_auto)
scene.collection.objects.link(ob_auto_camera)
ob_auto_camera.location = (17.3884, -20.2264, 20.951)
ob_auto_camera.rotation_euler = (1.09748, -7.21219e-08, 0.694738)
scene.camera = ob_auto_camera
light_auto_sun = bpy.data.lights.new('AutoSun', 'SUN')
light_auto_sun.energy = 3.0
light_auto_sun.angle = 0.0523599
ob_auto_sun = bpy.data.objects.new('AutoSun', light_auto_sun)
scene.collection.objects.link(ob_auto_sun)
ob_auto_sun.rotation_euler = (0.872665, 0.174533, 0.523599)
bpy.context.view_layer.update()
